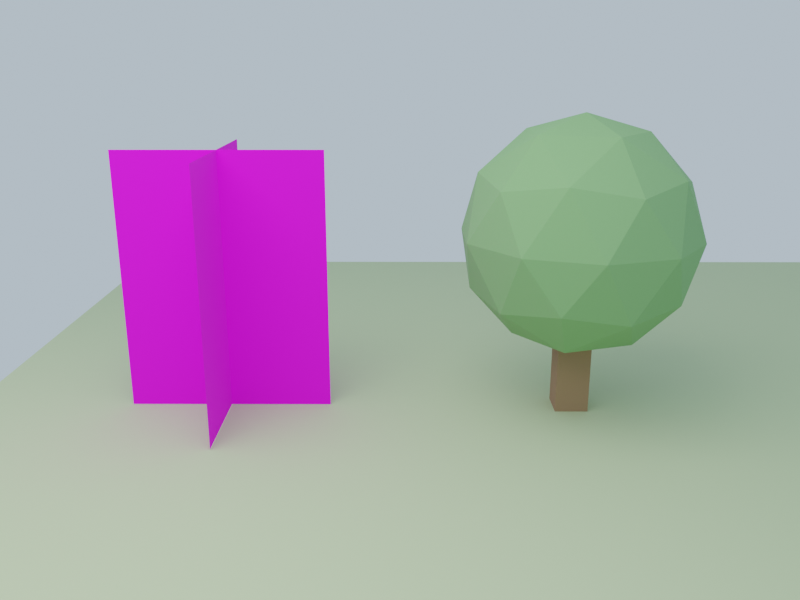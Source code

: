 # Source: foliage_probe.blend  (saved by Blender 2.93.21; exported with 4.5.12 LTS)
import bpy
from mathutils import Matrix  # noqa: F401  (used for matrix-valued properties, if any)

bpy.ops.wm.read_factory_settings(use_empty=True)
scene = bpy.context.scene
scene.name = 'Scene'

# ---- images (referenced by path relative to the original .blend; pixels are not part of the script)
import os
ASSET_DIR = os.environ.get("B2B_ASSET_DIR", "")  # directory of the original .blend (textures are referenced by path, not embedded)
HERE = os.path.dirname(os.path.abspath(__file__))  # packed textures are extracted next to this script under _unpacked/

def load_image(name, relpath, width, height, colorspace="sRGB"):
    """Load a texture the original file referenced (path relative to the .blend, or extracted next to this script)."""
    p = next((c for c in (os.path.join(HERE, relpath), os.path.join(ASSET_DIR, relpath)) if relpath and os.path.exists(c)), "")
    if p:
        img = bpy.data.images.load(p, check_existing=True)
        img.name = name
    else:  # same state as the original file: an image datablock whose file is absent (Cycles renders it pink)
        img = bpy.data.images.new(name, width, height)
        img.source = "FILE"
        img.filepath = "//" + (relpath or name)
    img.colorspace_settings.name = colorspace
    return img
img_generated_tree_cutout_png = load_image('generated_tree_cutout.png', 'textures/generated_tree_cutout.png', 1024, 1024, 'sRGB')

# ---- materials (node trees are filled in below, after node groups)
mat_plain_ground = bpy.data.materials.new('plain_ground')
mat_plain_ground.use_transparent_shadow = False
mat_plain_ground.diffuse_color = (0.49, 0.6, 0.34, 1.0)
mat_generated_tree_card = bpy.data.materials.new('generated_tree_card')
mat_generated_tree_card.use_transparency_overlap = False
mat_generated_tree_card.show_transparent_back = False
mat_generated_tree_card.use_transparent_shadow = False
mat_generated_tree_card.diffuse_color = (1.0, 1.0, 1.0, 1.0)
mat_proxy_trunk = bpy.data.materials.new('proxy_trunk')
mat_proxy_trunk.use_transparent_shadow = False
mat_proxy_trunk.diffuse_color = (0.31, 0.19, 0.1, 1.0)
mat_proxy_leaves = bpy.data.materials.new('proxy_leaves')
mat_proxy_leaves.use_transparent_shadow = False
mat_proxy_leaves.diffuse_color = (0.22, 0.43, 0.17, 1.0)

# ---- material node trees
mat_plain_ground.use_nodes = True; mat_plain_ground.node_tree.nodes.clear()
_N = mat_plain_ground.node_tree.nodes; _L = mat_plain_ground.node_tree.links
n0 = _N.new('ShaderNodeBsdfPrincipled'); n0.name = 'Principled BSDF'; n0.location = (10, 300)
n0.distribution = 'GGX'
n0.subsurface_method = 'BURLEY'
n0.inputs[0].default_value = (0.49, 0.6, 0.34, 1.0)
n0.inputs[2].default_value = 0.9
n0.inputs[3].default_value = 1.45
n0.inputs[27].default_value = (0.0, 0.0, 0.0, 1.0)
n0.inputs[28].default_value = 1.0
n1 = _N.new('ShaderNodeOutputMaterial'); n1.name = 'Material Output'; n1.location = (300, 300)
_L.new(n0.outputs[0], n1.inputs[0])
n1.is_active_output = True
mat_generated_tree_card.use_nodes = True; mat_generated_tree_card.node_tree.nodes.clear()
_N = mat_generated_tree_card.node_tree.nodes; _L = mat_generated_tree_card.node_tree.links
n0 = _N.new('ShaderNodeBsdfPrincipled'); n0.name = 'Principled BSDF'; n0.location = (10, 300)
n0.distribution = 'GGX'
n0.subsurface_method = 'BURLEY'
n0.inputs[2].default_value = 0.9
n0.inputs[3].default_value = 1.45
n0.inputs[27].default_value = (0.0, 0.0, 0.0, 1.0)
n0.inputs[28].default_value = 1.0
n1 = _N.new('ShaderNodeOutputMaterial'); n1.name = 'Material Output'; n1.location = (300, 300)
n2 = _N.new('ShaderNodeTexImage'); n2.name = 'Image Texture'; n2.location = (0, 0)
n2.image = img_generated_tree_cutout_png
_L.new(n0.outputs[0], n1.inputs[0])
_L.new(n2.outputs[0], n0.inputs[0])
_L.new(n2.outputs[1], n0.inputs[4])
n1.is_active_output = True
mat_proxy_trunk.use_nodes = True; mat_proxy_trunk.node_tree.nodes.clear()
_N = mat_proxy_trunk.node_tree.nodes; _L = mat_proxy_trunk.node_tree.links
n0 = _N.new('ShaderNodeBsdfPrincipled'); n0.name = 'Principled BSDF'; n0.location = (10, 300)
n0.distribution = 'GGX'
n0.subsurface_method = 'BURLEY'
n0.inputs[0].default_value = (0.31, 0.19, 0.1, 1.0)
n0.inputs[2].default_value = 0.9
n0.inputs[3].default_value = 1.45
n0.inputs[27].default_value = (0.0, 0.0, 0.0, 1.0)
n0.inputs[28].default_value = 1.0
n1 = _N.new('ShaderNodeOutputMaterial'); n1.name = 'Material Output'; n1.location = (300, 300)
_L.new(n0.outputs[0], n1.inputs[0])
n1.is_active_output = True
mat_proxy_leaves.use_nodes = True; mat_proxy_leaves.node_tree.nodes.clear()
_N = mat_proxy_leaves.node_tree.nodes; _L = mat_proxy_leaves.node_tree.links
n0 = _N.new('ShaderNodeBsdfPrincipled'); n0.name = 'Principled BSDF'; n0.location = (10, 300)
n0.distribution = 'GGX'
n0.subsurface_method = 'BURLEY'
n0.inputs[0].default_value = (0.22, 0.43, 0.17, 1.0)
n0.inputs[2].default_value = 0.9
n0.inputs[3].default_value = 1.45
n0.inputs[27].default_value = (0.0, 0.0, 0.0, 1.0)
n0.inputs[28].default_value = 1.0
n1 = _N.new('ShaderNodeOutputMaterial'); n1.name = 'Material Output'; n1.location = (300, 300)
_L.new(n0.outputs[0], n1.inputs[0])
n1.is_active_output = True

# ---- world
world_sky = bpy.data.worlds.new('sky'); scene.world = world_sky
world_sky.color = (0.52, 0.65, 0.77)
world_sky.use_sun_shadow = False
world_sky.sun_shadow_jitter_overblur = 0.0

# ---- cameras
cam_camera = bpy.data.cameras.new('Camera')
cam_camera.lens = 36.91
cam_camera_001 = bpy.data.cameras.new('Camera.001')
cam_camera_001.lens = 36.91
cam_camera_002 = bpy.data.cameras.new('Camera.002')
cam_camera_002.lens = 36.91
cam_camera_003 = bpy.data.cameras.new('Camera.003')
cam_camera_003.lens = 36.91

# ---- lights
light_area = bpy.data.lights.new('Area', 'AREA')
light_area.transmission_factor = 0.0
light_area.energy = 706.9
light_area.shadow_soft_size = 9.0
light_area.shadow_maximum_resolution = 0.006
light_area.use_absolute_resolution = True
light_area.size = 9.0
light_area.size_y = 1.0

# ---- meshes
me_cube = bpy.data.meshes.new('Cube')
me_cube.from_pydata([(-7.0, -7.0, -0.075), (-7.0, -7.0, 0.075), (-7.0, 7.0, -0.075), (-7.0, 7.0, 0.075), (7.0, -7.0, -0.075), (7.0, -7.0, 0.075), (7.0, 7.0, -0.075), (7.0, 7.0, 0.075)], [], [(0, 1, 3, 2), (2, 3, 7, 6), (6, 7, 5, 4), (4, 5, 1, 0), (2, 6, 4, 0), (7, 3, 1, 5)])
_uv = me_cube.uv_layers.new(name='UVMap')
_uv.uv.foreach_set('vector', [0.375, 0.0, 0.625, 0.0, 0.625, 0.25, 0.375, 0.25, 0.375, 0.25, 0.625, 0.25, 0.625, 0.5, 0.375, 0.5, 0.375, 0.5, 0.625, 0.5, 0.625, 0.75, 0.375, 0.75, 0.375, 0.75, 0.625, 0.75, 0.625, 1.0, 0.375, 1.0, 0.125, 0.5, 0.375, 0.5, 0.375, 0.75, 0.125, 0.75, 0.625, 0.5, 0.875, 0.5, 0.875, 0.75, 0.625, 0.75])
me_cube.materials.append(mat_plain_ground)
me_cube.use_remesh_fix_poles = True
me_cube.use_remesh_preserve_attributes = False
me_cube.update()
me_plane = bpy.data.meshes.new('Plane')
me_plane.from_pydata([(-1.175, -1.5, 0.0), (1.175, -1.5, 0.0), (-1.175, 1.5, 0.0), (1.175, 1.5, 0.0)], [], [(0, 1, 3, 2)])
_uv = me_plane.uv_layers.new(name='UVMap')
_uv.uv.foreach_set('vector', [0.0, 0.0, 1.0, 0.0, 1.0, 1.0, 0.0, 1.0])
me_plane.materials.append(mat_generated_tree_card)
me_plane.use_remesh_fix_poles = True
me_plane.use_remesh_preserve_attributes = False
me_plane.update()
me_plane_001 = bpy.data.meshes.new('Plane.001')
me_plane_001.from_pydata([(-1.175, -1.5, 0.0), (1.175, -1.5, 0.0), (-1.175, 1.5, 0.0), (1.175, 1.5, 0.0)], [], [(0, 1, 3, 2)])
_uv = me_plane_001.uv_layers.new(name='UVMap')
_uv.uv.foreach_set('vector', [0.0, 0.0, 1.0, 0.0, 1.0, 1.0, 0.0, 1.0])
me_plane_001.materials.append(mat_generated_tree_card)
me_plane_001.use_remesh_fix_poles = True
me_plane_001.use_remesh_preserve_attributes = False
me_plane_001.update()
me_cube_001 = bpy.data.meshes.new('Cube.001')
me_cube_001.from_pydata([(-0.19, -0.19, -0.725), (-0.19, -0.19, 0.725), (-0.19, 0.19, -0.725), (-0.19, 0.19, 0.725), (0.19, -0.19, -0.725), (0.19, -0.19, 0.725), (0.19, 0.19, -0.725), (0.19, 0.19, 0.725)], [], [(0, 1, 3, 2), (2, 3, 7, 6), (6, 7, 5, 4), (4, 5, 1, 0), (2, 6, 4, 0), (7, 3, 1, 5)])
_uv = me_cube_001.uv_layers.new(name='UVMap')
_uv.uv.foreach_set('vector', [0.375, 0.0, 0.625, 0.0, 0.625, 0.25, 0.375, 0.25, 0.375, 0.25, 0.625, 0.25, 0.625, 0.5, 0.375, 0.5, 0.375, 0.5, 0.625, 0.5, 0.625, 0.75, 0.375, 0.75, 0.375, 0.75, 0.625, 0.75, 0.625, 1.0, 0.375, 1.0, 0.125, 0.5, 0.375, 0.5, 0.375, 0.75, 0.125, 0.75, 0.625, 0.5, 0.875, 0.5, 0.875, 0.75, 0.625, 0.75])
me_cube_001.materials.append(mat_proxy_trunk)
me_cube_001.use_remesh_fix_poles = True
me_cube_001.use_remesh_preserve_attributes = False
me_cube_001.update()
me_icosphere = bpy.data.meshes.new('Icosphere')
me_icosphere.from_pydata([(0.0, 0.0, -1.35), (0.9769, -0.7097, -0.6037), (-0.3731, -1.148, -0.6037), (-1.207, 0.0, -0.6037), (-0.3731, 1.148, -0.6037), (0.9769, 0.7097, -0.6037), (0.3731, -1.148, 0.6037), (-0.9769, -0.7097, 0.6037), (-0.9769, 0.7097, 0.6037), (0.3731, 1.148, 0.6037), (1.207, 0.0, 0.6037), (0.0, 0.0, 1.35), (-0.2193, -0.675, -1.148), (0.5742, -0.4172, -1.148), (0.3549, -1.092, -0.7097), (1.148, 0.0, -0.7097), (0.5742, 0.4172, -1.148), (-0.7097, 0.0, -1.148), (-0.9291, -0.675, -0.7097), (-0.2193, 0.675, -1.148), (-0.9291, 0.675, -0.7097), (0.3549, 1.092, -0.7097), (1.284, -0.4172, 0.0), (1.284, 0.4172, 0.0), (0.0, -1.35, 0.0), (0.7935, -1.092, 0.0), (-1.284, -0.4172, 0.0), (-0.7935, -1.092, 0.0), (-0.7935, 1.092, 0.0), (-1.284, 0.4172, 0.0), (0.7935, 1.092, 0.0), (0.0, 1.35, 0.0), (0.9291, -0.675, 0.7097), (-0.3549, -1.092, 0.7097), (-1.148, 0.0, 0.7097), (-0.3549, 1.092, 0.7097), (0.9291, 0.675, 0.7097), (0.2193, -0.675, 1.148), (0.7097, 0.0, 1.148), (-0.5742, -0.4172, 1.148), (-0.5742, 0.4172, 1.148), (0.2193, 0.675, 1.148)], [], [(0, 13, 12), (1, 13, 15), (0, 12, 17), (0, 17, 19), (0, 19, 16), (1, 15, 22), (2, 14, 24), (3, 18, 26), (4, 20, 28), (5, 21, 30), (1, 22, 25), (2, 24, 27), (3, 26, 29), (4, 28, 31), (5, 30, 23), (6, 32, 37), (7, 33, 39), (8, 34, 40), (9, 35, 41), (10, 36, 38), (38, 41, 11), (38, 36, 41), (36, 9, 41), (41, 40, 11), (41, 35, 40), (35, 8, 40), (40, 39, 11), (40, 34, 39), (34, 7, 39), (39, 37, 11), (39, 33, 37), (33, 6, 37), (37, 38, 11), (37, 32, 38), (32, 10, 38), (23, 36, 10), (23, 30, 36), (30, 9, 36), (31, 35, 9), (31, 28, 35), (28, 8, 35), (29, 34, 8), (29, 26, 34), (26, 7, 34), (27, 33, 7), (27, 24, 33), (24, 6, 33), (25, 32, 6), (25, 22, 32), (22, 10, 32), (30, 31, 9), (30, 21, 31), (21, 4, 31), (28, 29, 8), (28, 20, 29), (20, 3, 29), (26, 27, 7), (26, 18, 27), (18, 2, 27), (24, 25, 6), (24, 14, 25), (14, 1, 25), (22, 23, 10), (22, 15, 23), (15, 5, 23), (16, 21, 5), (16, 19, 21), (19, 4, 21), (19, 20, 4), (19, 17, 20), (17, 3, 20), (17, 18, 3), (17, 12, 18), (12, 2, 18), (15, 16, 5), (15, 13, 16), (13, 0, 16), (12, 14, 2), (12, 13, 14), (13, 1, 14)])
_uv = me_icosphere.uv_layers.new(name='UVMap')
_uv.uv.foreach_set('vector', [0.1818, 0.0, 0.2273, 0.07873, 0.1364, 0.07873, 0.2727, 0.1575, 0.3182, 0.07873, 0.3636, 0.1575, 0.9091, 0.0, 0.9545, 0.07873, 0.8636, 0.07873, 0.7273, 0.0, 0.7727, 0.07873, 0.6818, 0.07873, 0.5455, 0.0, 0.5909, 0.07873, 0.5, 0.07873, 0.2727, 0.1575, 0.3636, 0.1575, 0.3182, 0.2362, 0.09091, 0.1575, 0.1818, 0.1575, 0.1364, 0.2362, 0.8182, 0.1575, 0.9091, 0.1575, 0.8636, 0.2362, 0.6364, 0.1575, 0.7273, 0.1575, 0.6818, 0.2362, 0.4545, 0.1575, 0.5455, 0.1575, 0.5, 0.2362, 0.2727, 0.1575, 0.3182, 0.2362, 0.2273, 0.2362, 0.09091, 0.1575, 0.1364, 0.2362, 0.04546, 0.2362, 0.8182, 0.1575, 0.8636, 0.2362, 0.7727, 0.2362, 0.6364, 0.1575, 0.6818, 0.2362, 0.5909, 0.2362, 0.4545, 0.1575, 0.5, 0.2362, 0.4091, 0.2362, 0.1818, 0.3149, 0.2727, 0.3149, 0.2273, 0.3937, 0.0, 0.3149, 0.09091, 0.3149, 0.04546, 0.3937, 0.7273, 0.3149, 0.8182, 0.3149, 0.7727, 0.3937, 0.5455, 0.3149, 0.6364, 0.3149, 0.5909, 0.3937, 0.3636, 0.3149, 0.4545, 0.3149, 0.4091, 0.3937, 0.4091, 0.3937, 0.5, 0.3937, 0.4545, 0.4724, 0.4091, 0.3937, 0.4545, 0.3149, 0.5, 0.3937, 0.4545, 0.3149, 0.5455, 0.3149, 0.5, 0.3937, 0.5909, 0.3937, 0.6818, 0.3937, 0.6364, 0.4724, 0.5909, 0.3937, 0.6364, 0.3149, 0.6818, 0.3937, 0.6364, 0.3149, 0.7273, 0.3149, 0.6818, 0.3937, 0.7727, 0.3937, 0.8636, 0.3937, 0.8182, 0.4724, 0.7727, 0.3937, 0.8182, 0.3149, 0.8636, 0.3937, 0.8182, 0.3149, 0.9091, 0.3149, 0.8636, 0.3937, 0.04546, 0.3937, 0.1364, 0.3937, 0.09091, 0.4724, 0.04546, 0.3937, 0.09091, 0.3149, 0.1364, 0.3937, 0.09091, 0.3149, 0.1818, 0.3149, 0.1364, 0.3937, 0.2273, 0.3937, 0.3182, 0.3937, 0.2727, 0.4724, 0.2273, 0.3937, 0.2727, 0.3149, 0.3182, 0.3937, 0.2727, 0.3149, 0.3636, 0.3149, 0.3182, 0.3937, 0.4091, 0.2362, 0.4545, 0.3149, 0.3636, 0.3149, 0.4091, 0.2362, 0.5, 0.2362, 0.4545, 0.3149, 0.5, 0.2362, 0.5455, 0.3149, 0.4545, 0.3149, 0.5909, 0.2362, 0.6364, 0.3149, 0.5455, 0.3149, 0.5909, 0.2362, 0.6818, 0.2362, 0.6364, 0.3149, 0.6818, 0.2362, 0.7273, 0.3149, 0.6364, 0.3149, 0.7727, 0.2362, 0.8182, 0.3149, 0.7273, 0.3149, 0.7727, 0.2362, 0.8636, 0.2362, 0.8182, 0.3149, 0.8636, 0.2362, 0.9091, 0.3149, 0.8182, 0.3149, 0.04546, 0.2362, 0.09091, 0.3149, 0.0, 0.3149, 0.04546, 0.2362, 0.1364, 0.2362, 0.09091, 0.3149, 0.1364, 0.2362, 0.1818, 0.3149, 0.09091, 0.3149, 0.2273, 0.2362, 0.2727, 0.3149, 0.1818, 0.3149, 0.2273, 0.2362, 0.3182, 0.2362, 0.2727, 0.3149, 0.3182, 0.2362, 0.3636, 0.3149, 0.2727, 0.3149, 0.5, 0.2362, 0.5909, 0.2362, 0.5455, 0.3149, 0.5, 0.2362, 0.5455, 0.1575, 0.5909, 0.2362, 0.5455, 0.1575, 0.6364, 0.1575, 0.5909, 0.2362, 0.6818, 0.2362, 0.7727, 0.2362, 0.7273, 0.3149, 0.6818, 0.2362, 0.7273, 0.1575, 0.7727, 0.2362, 0.7273, 0.1575, 0.8182, 0.1575, 0.7727, 0.2362, 0.8636, 0.2362, 0.9545, 0.2362, 0.9091, 0.3149, 0.8636, 0.2362, 0.9091, 0.1575, 0.9545, 0.2362, 0.9091, 0.1575, 1.0, 0.1575, 0.9545, 0.2362, 0.1364, 0.2362, 0.2273, 0.2362, 0.1818, 0.3149, 0.1364, 0.2362, 0.1818, 0.1575, 0.2273, 0.2362, 0.1818, 0.1575, 0.2727, 0.1575, 0.2273, 0.2362, 0.3182, 0.2362, 0.4091, 0.2362, 0.3636, 0.3149, 0.3182, 0.2362, 0.3636, 0.1575, 0.4091, 0.2362, 0.3636, 0.1575, 0.4545, 0.1575, 0.4091, 0.2362, 0.5, 0.07873, 0.5455, 0.1575, 0.4545, 0.1575, 0.5, 0.07873, 0.5909, 0.07873, 0.5455, 0.1575, 0.5909, 0.07873, 0.6364, 0.1575, 0.5455, 0.1575, 0.6818, 0.07873, 0.7273, 0.1575, 0.6364, 0.1575, 0.6818, 0.07873, 0.7727, 0.07873, 0.7273, 0.1575, 0.7727, 0.07873, 0.8182, 0.1575, 0.7273, 0.1575, 0.8636, 0.07873, 0.9091, 0.1575, 0.8182, 0.1575, 0.8636, 0.07873, 0.9545, 0.07873, 0.9091, 0.1575, 0.9545, 0.07873, 1.0, 0.1575, 0.9091, 0.1575, 0.3636, 0.1575, 0.4091, 0.07873, 0.4545, 0.1575, 0.3636, 0.1575, 0.3182, 0.07873, 0.4091, 0.07873, 0.3182, 0.07873, 0.3636, 0.0, 0.4091, 0.07873, 0.1364, 0.07873, 0.1818, 0.1575, 0.09091, 0.1575, 0.1364, 0.07873, 0.2273, 0.07873, 0.1818, 0.1575, 0.2273, 0.07873, 0.2727, 0.1575, 0.1818, 0.1575])
me_icosphere.materials.append(mat_proxy_leaves)
me_icosphere.use_remesh_fix_poles = True
me_icosphere.use_remesh_preserve_attributes = False
me_icosphere.update()

# ---- objects
ob_ground = bpy.data.objects.new('ground', me_cube)
ob_generated_card_front = bpy.data.objects.new('generated_card_front', me_plane)
ob_generated_card_cross = bpy.data.objects.new('generated_card_cross', me_plane_001)
ob_proxy_3d_trunk = bpy.data.objects.new('proxy_3d_trunk', me_cube_001)
ob_proxy_3d_crown = bpy.data.objects.new('proxy_3d_crown', me_icosphere)
ob_area = bpy.data.objects.new('Area', light_area)
ob_front = bpy.data.objects.new('front', cam_camera)
ob_side_75deg = bpy.data.objects.new('side_75deg', cam_camera_001)
ob_stereo_left = bpy.data.objects.new('stereo_left', cam_camera_002)
ob_stereo_right = bpy.data.objects.new('stereo_right', cam_camera_003)

# ---- transforms, parenting, visibility, modifiers, constraints
ob_ground.location = (1.9, 0.0, -0.08)
ob_generated_card_front.location = (-2.0, 0.0, 1.5)
ob_generated_card_front.rotation_euler = (1.571, 0.0, 0.0)
ob_generated_card_cross.location = (-2.0, 0.0, 1.5)
ob_generated_card_cross.rotation_euler = (1.571, 0.0, 1.571)
ob_proxy_3d_trunk.location = (2.0, 0.0, 0.72)
ob_proxy_3d_crown.location = (2.0, 0.0, 2.05)
ob_area.location = (-3.0, -5.0, 8.0)
ob_front.location = (0.0, -9.0, 4.0)
ob_front.rotation_euler = (1.279, -0.0, 0.0)
ob_side_75deg.location = (-10.0, -2.4, 4.0)
ob_side_75deg.rotation_euler = (1.314, -1.095e-07, -1.335)
ob_stereo_left.location = (-0.032, -9.0, 4.0)
ob_stereo_left.rotation_euler = (1.279, 4.627e-10, -0.003556)
ob_stereo_right.location = (0.032, -9.0, 4.0)
ob_stereo_right.rotation_euler = (1.279, -4.627e-10, 0.003556)

# ---- collection membership
scene.collection.objects.link(ob_ground)
scene.collection.objects.link(ob_generated_card_front)
scene.collection.objects.link(ob_generated_card_cross)
scene.collection.objects.link(ob_proxy_3d_trunk)
scene.collection.objects.link(ob_proxy_3d_crown)
scene.collection.objects.link(ob_area)
scene.collection.objects.link(ob_front)
scene.collection.objects.link(ob_side_75deg)
scene.collection.objects.link(ob_stereo_left)
scene.collection.objects.link(ob_stereo_right)

# ---- scene / render settings (as saved in the file)
scene.camera = ob_stereo_right
scene.frame_start = 1; scene.frame_end = 250; scene.frame_set(1)
scene.render.engine = 'BLENDER_EEVEE_NEXT'
scene.render.resolution_x = 800
scene.render.resolution_y = 600
scene.cycles.use_denoising = False
scene.cycles.samples = 128
scene.cycles.sampling_pattern = 'TABULATED_SOBOL'
scene.cycles.use_adaptive_sampling = False
scene.cycles.use_light_tree = False
scene.eevee.taa_render_samples = 32
scene.view_settings.view_transform = 'Filmic'
bpy.context.view_layer.update()
